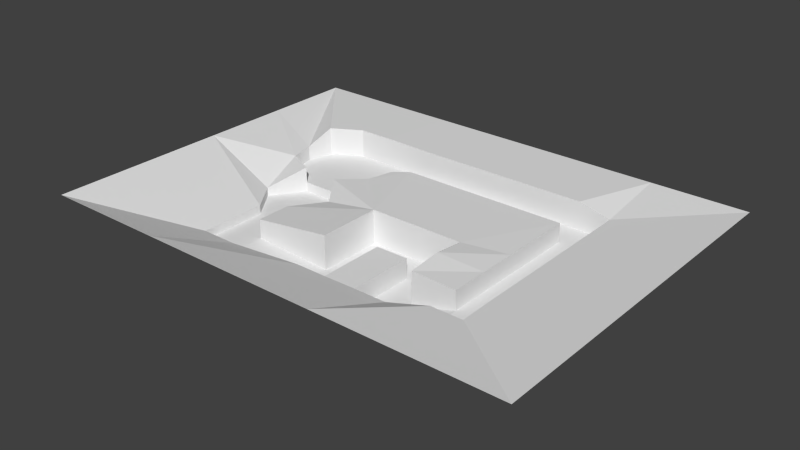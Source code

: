# Source: lvl02.blend  (saved by Blender 2.72.0; exported with 4.5.12 LTS)
import bpy
from mathutils import Matrix  # noqa: F401  (used for matrix-valued properties, if any)

bpy.ops.wm.read_factory_settings(use_empty=True)
scene = bpy.context.scene
scene.name = 'Scene'

# ---- collections
col_collection_1 = bpy.data.collections.new('Collection 1'); scene.collection.children.link(col_collection_1)

# ---- materials (node trees are filled in below, after node groups)
mat_floor01 = bpy.data.materials.new('floor01')
mat_floor01.alpha_threshold = 0.0
mat_floor01.use_transparent_shadow = False
mat_floor01.roughness = 0.5
mat_wall = bpy.data.materials.new('wall')
mat_wall.alpha_threshold = 0.0
mat_wall.use_transparent_shadow = False
mat_wall.roughness = 0.5
mat_void = bpy.data.materials.new('void')
mat_void.alpha_threshold = 0.0
mat_void.use_transparent_shadow = False
mat_void.roughness = 0.5

# ---- material node trees

# ---- world
world_world = bpy.data.worlds.new('World'); scene.world = world_world
world_world.color = (0.05088, 0.05088, 0.05088)
world_world.use_sun_shadow = False
world_world.sun_shadow_jitter_overblur = 0.0
world_world.cycles.sampling_method = 'MANUAL'
world_world.cycles.sample_map_resolution = 256

# ---- meshes
me_plane = bpy.data.meshes.new('Plane')
me_plane.from_pydata([(0.04328, -48.94, -10.95), (0.04328, -69.06, -10.95), (-30.92, -69.06, -10.95), (-30.92, -48.94, -10.95), (78.31, -48.94, -10.95), (78.31, -69.06, -10.95), (-30.92, -69.06, 1.271), (-30.92, -48.94, 7.335), (0.04328, -48.94, 7.335), (0.04328, -69.06, 1.271), (78.31, -48.94, 7.335), (78.31, -69.06, 1.271), (-88.8, -0.1929, 7.699), (-158.1, -0.1929, 7.699), (78.31, -166.5, 1.271), (98.67, -48.94, -10.95), (98.67, -69.06, -10.95), (78.31, -166.3, -10.95), (98.67, -166.3, -10.95), (78.31, -187.5, -10.95), (98.67, -187.5, -10.95), (49.21, -166.3, -20.01), (49.21, -187.5, -20.01), (28.01, -166.3, -20.01), (28.01, -187.5, -20.01), (49.21, -144.7, -20.01), (28.01, -144.7, -20.01), (49.21, -124.8, -20.01), (28.01, -124.8, -20.01), (6.805, -144.7, -20.01), (6.805, -124.8, -20.01), (-13.15, -144.7, -20.01), (-13.15, -124.8, -20.01), (6.805, -166.3, -20.01), (-13.15, -166.3, -20.01), (6.805, -187.9, -20.01), (-13.15, -187.9, -20.01), (-65.11, -166.3, -17.29), (-65.11, -187.9, -17.29), (-88.8, -166.3, -17.29), (-88.8, -187.9, -17.29), (-65.11, -143.9, -17.29), (-88.8, -143.9, -17.29), (-65.11, -102.7, -10.95), (-88.8, -102.7, -10.95), (-103.5, -123.3, -17.29), (-50.37, -123.3, -17.29), (-65.11, -48.69, -10.95), (-88.8, -48.69, -10.95), (-112.6, -75.71, -10.95), (-41.28, -75.71, -10.95), (-46.23, -59.7, -10.95), (-107.7, -59.7, -10.95), (-108.9, -92.13, -10.95), (-45.06, -92.13, -10.95), (-65.11, -102.7, -17.29), (-88.8, -102.7, -17.29), (49.21, -166.3, 1.947), (49.21, -144.7, 3.968), (49.21, -124.8, 1.947), (28.01, -124.8, 1.947), (6.805, -124.8, 1.947), (-13.15, -144.7, 1.947), (-13.15, -124.8, 1.947), (-13.15, -166.3, 1.947), (-41.28, -75.71, 0.7478), (-45.06, -92.13, 0.7478), (-65.11, -102.7, -1.851), (-65.11, -166.3, -5.025), (-65.11, -143.9, -5.025), (-50.37, -123.3, -5.025), (78.31, -187.5, 1.841), (98.67, -187.5, 1.841), (49.21, -187.5, -7.22), (28.01, -166.3, -7.22), (28.01, -187.5, -7.22), (28.01, -144.7, -7.22), (6.805, -144.7, -7.22), (6.805, -166.3, -7.22), (6.805, -187.9, -7.22), (-13.15, -187.9, -7.22), (-65.11, -187.9, -11.82), (-88.8, -166.3, -11.82), (-88.8, -187.9, -11.82), (-88.8, -143.9, -11.82), (-103.5, -123.3, -11.82), (-65.11, -48.69, 7.699), (-88.8, -48.69, 7.699), (-112.6, -75.71, -1.624), (-107.7, -59.7, 7.699), (98.67, -69.06, 2.226), (-88.8, -102.7, -0.6055), (-30.92, -48.94, -1.806), (0.04328, -48.94, -1.806), (78.31, -48.94, -1.806), (-108.9, -92.13, -1.624), (98.67, -48.94, 2.226), (-107.7, -59.7, -1.624), (-88.8, -48.69, -1.624), (-65.11, -48.69, -1.624), (98.67, -166.3, 2.226), (78.31, -117.8, 1.271), (98.67, -117.7, -10.95), (78.31, -117.7, -10.95), (98.67, -117.7, 2.226), (78.31, -142.1, 1.271), (78.31, -142.0, -10.95), (98.67, -142.0, -10.95), (98.67, -142.0, 2.226), (48.01, -48.94, 7.335), (48.01, -69.06, -10.95), (48.01, -69.06, 1.271), (48.01, -48.94, -10.95), (48.01, -48.94, -1.806), (24.02, -48.94, 7.335), (-158.1, -235.4, 7.699), (24.02, -48.94, -10.95), (24.02, -48.94, -1.806), (24.02, -69.06, -10.95), (24.02, -69.06, 1.271), (159.8, -235.4, 7.699), (159.8, -0.1929, 7.699), (0.8372, -235.4, 7.699), (-78.62, -235.4, 7.699), (80.3, -235.4, 7.699), (40.57, -235.4, 7.699), (20.7, -235.4, 7.699), (35.48, -0.1929, 7.699), (-26.66, -0.1929, 7.699), (-57.73, -0.1929, 7.699), (4.406, -0.1929, 7.699), (97.62, -0.1929, 7.699), (66.55, -0.1929, 7.699), (159.8, -117.8, 7.699), (159.8, -59.0, 7.699), (159.8, -176.6, 7.699), (159.8, -147.2, 7.699), (-158.1, -117.8, 7.699), (-158.1, -176.6, 7.699), (-158.1, -147.2, 7.699), (-158.1, -59.0, 7.699), (-158.1, -88.41, 7.699)], [], [(107, 106, 17, 18), (1, 0, 3, 2), (119, 61, 60), (118, 1, 9, 119), (103, 5, 11, 101), (113, 94, 10, 109), (11, 111, 59, 101), (4, 5, 16, 15), (60, 59, 111, 119), (1, 2, 6, 9), (92, 93, 8, 7), (112, 110, 5, 4), (14, 57, 21, 17), (18, 17, 19, 20), (19, 17, 21, 22), (22, 21, 23, 24), (23, 21, 25, 26), (26, 25, 27, 28), (26, 28, 30, 29), (29, 30, 32, 31), (29, 31, 34, 33), (33, 34, 36, 35), (36, 34, 37, 38), (38, 37, 39, 40), (39, 37, 41, 42), (42, 41, 46, 45), (52, 51, 47, 48), (53, 54, 50, 49), (49, 50, 51, 52), (44, 43, 54, 53), (50, 2, 51), (2, 3, 51), (51, 3, 47), (43, 44, 56, 55), (45, 46, 55, 56), (34, 31, 62, 64), (32, 30, 61, 63), (31, 32, 63, 62), (30, 28, 60, 61), (27, 25, 58, 59), (28, 27, 59, 60), (25, 21, 57, 58), (50, 54, 66, 65), (2, 50, 65, 6), (67, 66, 54, 43), (46, 41, 69, 70), (41, 37, 68, 69), (55, 46, 70, 43), (67, 43, 70), (37, 34, 64, 68), (42, 45, 85, 84), (39, 42, 84, 82), (38, 40, 83, 81), (40, 39, 82, 83), (36, 38, 81, 80), (33, 35, 79, 78), (35, 36, 80, 79), (29, 33, 78, 77), (26, 29, 77, 76), (23, 26, 76, 74), (22, 24, 75, 73), (24, 23, 74, 75), (19, 22, 73, 71), (20, 19, 71, 72), (44, 85, 45, 56), (88, 97, 89), (97, 98, 87, 89), (18, 20, 72, 100), (98, 99, 86, 87), (92, 99, 47, 3), (112, 4, 94, 113), (3, 0, 93, 92), (15, 16, 90, 96), (52, 48, 98, 97), (107, 18, 100, 108), (48, 47, 99, 98), (7, 86, 99, 92), (44, 53, 95, 91), (85, 44, 91), (53, 49, 88, 95), (49, 52, 97, 88), (15, 96, 94, 4), (10, 94, 96), (68, 64, 69), (64, 62, 69), (63, 70, 69, 62), (67, 70, 63, 66), (9, 6, 63), (65, 66, 6), (63, 6, 66), (16, 5, 103, 102), (106, 103, 101, 105), (16, 102, 104, 90), (102, 103, 106, 107), (102, 107, 108, 104), (17, 106, 105, 14), (105, 58, 57, 14), (58, 105, 101, 59), (5, 110, 111, 11), (117, 113, 109, 114), (116, 118, 110, 112), (116, 112, 113, 117), (9, 63, 61), (110, 118, 119, 111), (93, 117, 114, 8), (0, 1, 118, 116), (0, 116, 117, 93), (61, 119, 9), (13, 89, 87, 12), (81, 83, 115, 123), (80, 81, 123, 122), (72, 71, 124, 120), (71, 73, 125, 124), (79, 80, 122, 126), (73, 75, 126, 125), (126, 75, 79), (74, 78, 79, 75), (76, 77, 78, 74), (96, 121, 131, 10), (10, 131, 132, 109), (109, 132, 127, 114), (114, 127, 130, 8), (8, 130, 128, 7), (7, 128, 129, 86), (86, 129, 12, 87), (100, 72, 120, 135), (108, 100, 135, 136), (104, 108, 136, 133), (90, 104, 133, 134), (96, 90, 134, 121), (83, 82, 138, 115), (82, 84, 139, 138), (84, 85, 137, 139), (91, 95, 85), (137, 85, 95, 141), (95, 88, 140, 141), (88, 89, 13, 140)])
me_plane.polygons.foreach_set('material_index', [0, 0, 0, 1, 0, 1, 0, 0, 0, 1, 1, 0, 0, 0, 0, 0, 0, 0, 0, 0, 0, 0, 0, 0, 0, 0, 0, 0, 0, 0, 0, 0, 0, 0, 0, 0, 0, 0, 0, 0, 0, 0, 0, 0, 0, 0, 0, 0, 0, 0, 0, 0, 0, 0, 0, 0, 0, 0, 0, 0, 0, 0, 0, 0, 0, 0, 0, 0, 0, 0, 1, 1, 0, 0, 0, 0, 0, 0, 0, 0, 0, 0, 0, 0, 0, 0, 0, 0, 0, 0, 0, 0, 0, 0, 0, 0, 0, 0, 1, 1, 0, 1, 0, 1, 1, 0, 1, 0, 0, 0, 0, 0, 0, 0, 0, 0, 0, 0, 0, 0, 0, 0, 0, 0, 0, 0, 0, 0, 0, 0, 0, 0, 0, 0, 0, 0, 0])
_uv = me_plane.uv_layers.new(name='UVMap')
_uv.uv.foreach_set('vector', [6.09, 0.1005, 4.971, 0.1005, 4.971, -1.236, 6.09, -1.236, 0.6681, 4.111, 0.6681, 5.217, -1.034, 5.217, -1.034, 4.111, 0.0, 0.0, 0.0, 0.0, 3.378, -5.889, -7.033, 0.5332, -7.978, 0.5258, -7.974, 0.04416, -7.029, 0.05155, -2.976, 0.5649, -4.893, 0.5499, -4.889, 0.06828, -2.969, 0.0833, -4.987, 2.783, -3.793, 2.784, -3.793, 3.144, -4.987, 3.143, 0.0, 0.0, -4.472, 0.9746, 0.0, 0.0, 0.0, 0.0, 4.971, 5.217, 4.971, 4.111, 6.09, 4.111, 6.09, 5.217, 3.378, -5.889, -4.472, 0.9746, -4.164, 0.9746, 0.0, 0.0, -7.978, 0.5258, -9.199, 0.5162, -9.195, 0.03461, -7.974, 0.04416, -8.099, 2.781, -6.878, 2.782, -6.878, 3.142, -8.099, 3.141, 3.305, 5.217, 3.305, 4.111, 4.971, 4.111, 4.971, 5.217, -1.048, 0.09831, 0.09917, 0.09614, 0.08074, 0.9614, -1.058, 0.5799, 6.09, -1.236, 4.971, -1.236, 4.971, -2.402, 6.09, -2.402, 4.971, -2.402, 4.971, -1.236, 3.371, -1.236, 3.371, -2.402, 3.371, -2.402, 3.371, -1.236, 2.205, -1.236, 2.205, -2.402, 2.205, -1.236, 3.371, -1.236, 3.371, -0.04808, 2.205, -0.04808, 2.205, -0.04808, 3.371, -0.04808, 3.371, 1.049, 2.205, 1.049, 2.205, -0.04808, 2.205, 1.049, 1.04, 1.049, 1.04, -0.04808, 1.04, -0.04808, 1.04, 1.049, -0.05709, 1.049, -0.05709, -0.04808, 1.04, -0.04808, -0.05709, -0.04808, -0.05709, -1.236, 1.04, -1.236, 1.04, -1.236, -0.05709, -1.236, -0.05709, -2.425, 1.04, -2.425, -0.05709, -2.425, -0.05709, -1.236, -2.914, -1.236, -2.914, -2.425, -2.914, -2.425, -2.914, -1.236, -4.216, -1.236, -4.216, -2.425, -4.216, -1.236, -2.914, -1.236, -2.914, -0.002372, -4.216, -0.002372, -4.216, -0.002372, -2.914, -0.002372, -2.104, 1.129, -5.027, 1.129, -5.254, 4.625, -1.876, 4.625, -2.914, 5.231, -4.216, 5.231, -5.319, 2.843, -1.812, 2.843, -1.604, 3.746, -5.526, 3.746, -5.526, 3.746, -1.604, 3.746, -1.876, 4.625, -5.254, 4.625, -4.216, 2.26, -2.914, 2.26, -1.812, 2.843, -5.319, 2.843, -1.604, 3.746, -1.034, 4.111, -1.876, 4.625, -1.034, 4.111, -1.034, 5.217, -1.876, 4.625, -1.876, 4.625, -1.034, 5.217, -2.914, 5.231, -6.576, 3.696, -7.51, 3.696, -7.51, 3.157, -6.576, 3.157, -5.027, 1.129, -2.104, 1.129, -2.914, 2.26, -4.216, 2.26, 5.815, 1.084, 4.963, 1.065, 4.981, 0.2001, 5.833, 0.2183, 4.177, 1.049, 3.39, 1.032, 3.409, 0.1666, 4.195, 0.1834, 4.963, 1.065, 4.177, 1.049, 4.195, 0.1834, 4.981, 0.2001, 3.39, 1.032, 2.555, 1.014, 2.573, 0.1488, 3.409, 0.1666, 1.719, 0.9963, 0.9327, 0.9795, 0.9528, 0.03463, 1.737, 0.131, 2.555, 1.014, 1.719, 0.9963, 1.737, 0.131, 2.573, 0.1488, 0.9327, 0.9795, 0.08074, 0.9614, 0.09917, 0.09614, 0.9528, 0.03463, -9.684, 0.5124, -10.35, 0.5072, -10.34, 0.04624, -9.68, 0.05144, -9.199, 0.5162, -9.684, 0.5124, -9.68, 0.05144, -9.195, 0.03461, -11.24, 0.1417, -10.34, 0.04624, -10.35, 0.5072, -11.24, 0.5002, 9.741, 1.349, 8.744, 1.327, 8.76, 0.5555, 9.757, 0.5768, 8.744, 1.327, 7.859, 1.308, 7.875, 0.5367, 8.76, 0.5555, 10.74, 1.37, 9.741, 1.349, 9.757, 0.5768, 10.75, 0.8314, 10.76, 0.473, 10.75, 0.8314, 9.757, 0.5768, 7.859, 1.308, 5.815, 1.084, 5.833, 0.2183, 7.875, 0.5367, -9.505, 3.157, -8.507, 3.157, -8.507, 3.662, -9.505, 3.662, -10.39, 3.157, -9.505, 3.157, -9.505, 3.662, -10.39, 3.662, -10.31, 2.415, -11.24, 2.415, -11.24, 1.911, -10.31, 1.911, -11.24, 3.157, -10.39, 3.157, -10.39, 3.662, -11.24, 3.662, -8.26, 2.234, -10.31, 2.415, -10.31, 1.911, -8.26, 1.73, -6.621, 2.234, -7.473, 2.234, -7.473, 1.73, -6.621, 1.73, -7.473, 2.234, -8.26, 2.234, -8.26, 1.73, -7.473, 1.73, -5.769, 2.234, -6.621, 2.234, -6.621, 1.73, -5.769, 1.73, -4.933, 2.234, -5.769, 2.234, -5.769, 1.73, -4.933, 1.73, -4.081, 2.234, -4.933, 2.234, -4.933, 1.73, -4.081, 1.73, -2.41, 2.234, -3.245, 2.234, -3.245, 1.73, -2.41, 1.73, -3.245, 2.234, -4.081, 2.234, -4.081, 1.73, -3.245, 1.73, -1.262, 1.877, -2.41, 2.234, -2.41, 1.73, -1.262, 1.373, -0.4595, 1.877, -1.262, 1.877, -1.262, 1.373, -0.4595, 1.373, -7.51, 3.696, -8.507, 3.662, -8.507, 3.157, -7.51, 3.157, -5.951, 4.063, -5.291, 4.063, -5.291, 4.431, -11.24, 2.786, -10.38, 2.786, -10.38, 3.154, -11.24, 3.153, 1.638, 2.427, 2.474, 2.428, 2.474, 2.932, 1.638, 2.946, -10.38, 2.786, -9.446, 2.787, -9.446, 3.155, -10.38, 3.154, -8.099, 2.781, -9.446, 2.787, -9.446, 2.419, -8.098, 2.42, -4.987, 2.423, -3.792, 2.423, -3.793, 2.784, -4.987, 2.783, -8.098, 2.42, -6.878, 2.421, -6.878, 2.782, -8.099, 2.781, -2.989, 2.424, -2.196, 2.424, -2.197, 2.944, -2.99, 2.943, -11.24, 2.418, -10.38, 2.419, -10.38, 2.786, -11.24, 2.786, 0.6796, 2.426, 1.638, 2.427, 1.638, 2.946, 0.6792, 2.946, -10.38, 2.419, -9.446, 2.419, -9.446, 2.787, -10.38, 2.786, -8.099, 3.141, -9.446, 3.155, -9.446, 2.787, -8.099, 2.781, -7.51, 3.696, -6.616, 3.696, -6.616, 4.063, -7.51, 4.104, -8.507, 3.662, -7.51, 3.696, -7.51, 4.104, -6.616, 3.696, -5.951, 3.696, -5.951, 4.063, -6.616, 4.063, -5.951, 3.696, -5.291, 3.696, -5.291, 4.063, -5.951, 4.063, -2.989, 2.424, -2.99, 2.943, -3.793, 2.784, -3.792, 2.423, -3.793, 3.144, -3.793, 2.784, -2.99, 2.943, 3.378, -5.889, 0.0, 0.0, 3.378, -5.889, 0.0, 0.0, 3.378, -5.889, 0.0, 0.0, 0.0, 0.0, 3.378, -5.889, 3.378, -5.889, 3.378, -5.889, 0.0, 0.0, 0.0, 0.0, 0.0, 0.0, 0.0, 0.0, 6.04, 0.9747, 0.0, 0.0, 0.0, 0.0, -1.604, 3.746, -1.812, 2.843, -1.034, 4.111, 0.0, 0.0, 3.378, -5.889, 0.0, 0.0, 6.09, 4.111, 4.971, 4.111, 4.971, 1.437, 6.09, 1.437, -2.017, 0.5724, -2.976, 0.5649, -2.969, 0.0833, -2.008, 0.09081, -2.196, 2.424, -0.2791, 2.426, -0.2794, 2.945, -2.197, 2.944, 6.09, 1.437, 4.971, 1.437, 4.971, 0.1005, 6.09, 0.1005, -0.2791, 2.426, 0.6796, 2.426, 0.6792, 2.946, -0.2794, 2.945, -1.058, 0.5799, -2.017, 0.5724, -2.008, 0.09081, -1.048, 0.09831, 0.0, 0.0, 3.378, -5.889, 0.0, 0.0, 0.0, 0.0, 0.0, 0.0, 0.0, 0.0, 0.0, 0.0, 3.378, -5.889, -4.893, 0.5499, -6.087, 0.5406, -6.084, 0.05894, -4.889, 0.06828, -5.932, 2.782, -4.987, 2.783, -4.987, 3.143, -5.933, 3.143, 1.987, 5.217, 1.987, 4.111, 3.305, 4.111, 3.305, 5.217, -5.932, 2.422, -4.987, 2.423, -4.987, 2.783, -5.932, 2.782, 0.0, 0.0, 3.378, -5.889, 0.0, 0.0, -6.087, 0.5406, -7.033, 0.5332, -7.029, 0.05155, -6.084, 0.05894, -6.878, 2.782, -5.932, 2.782, -5.933, 3.143, -6.878, 3.142, 0.6681, 5.217, 0.6681, 4.111, 1.987, 4.111, 1.987, 5.217, -6.878, 2.421, -5.932, 2.422, -5.932, 2.782, -6.878, 2.782, 0.0, 0.0, -3.855, 0.9746, 0.0, 0.0, 0.0, 0.0, 3.378, -5.889, 0.0, 0.0, 0.0, 0.0, 0.0, 0.0, 3.378, -5.889, 0.0, 0.0, 0.0, 0.0, 0.0, 0.0, 3.378, -5.889, 0.0, 0.0, 0.0, 0.0, 0.0, 0.0, 3.378, -5.889, 0.0, 0.0, 0.0, 0.0, 3.378, -5.889, 3.378, -5.889, 0.0, 0.0, 0.0, 0.0, 0.0, 0.0, 3.378, -5.889, 0.0, 0.0, 0.0, 0.0, 3.378, -5.889, 3.378, -5.889, 0.0, 0.0, 0.0, 0.0, 3.378, -5.889, 0.0, 0.0, 0.0, 0.0, 0.0, 0.0, 3.378, -5.889, 0.0, 0.0, 3.378, -5.889, 3.378, -5.889, 3.378, -5.889, 0.0, 0.0, 3.378, -5.889, 0.0, 0.0, 0.0, 0.0, 0.0, 0.0, 0.0, 0.0, 0.0, 0.0, 0.0, 0.0, 0.0, 0.0, -6.308, 0.9746, 0.0, 0.0, 0.0, 0.0, 0.0, 0.0, -6.925, 0.9746, 0.0, 0.0, 0.0, 0.0, 0.0, 0.0, -7.234, 0.9746, 0.0, 0.0, 0.0, 0.0, 0.0, 0.0, 8.5, 0.9747, 0.0, 0.0, 0.0, 0.0, 0.0, 0.0, 0.0, 0.0, 0.0, 0.0, 0.0, 0.0, 0.0, 0.0, 3.378, -5.889, 0.0, 0.0, 3.378, -5.889, 0.0, 0.0, 0.0, 0.0, 0.0, 0.0, 3.378, -5.889, 0.0, 0.0, 0.0, 0.0, 0.0, 0.0, 3.378, -5.889, 0.0, 0.0, 0.0, 0.0, 0.0, 0.0, 3.378, -5.889, 0.0, 0.0, 0.0, 0.0, 0.0, 0.0, 3.378, -5.889, 0.0, 0.0, 0.0, 0.0, 3.378, -5.889, 3.378, -5.889, 0.0, 0.0, 0.0, 0.0, 3.378, -5.889, 3.378, -5.889, 0.0, 0.0, 0.0, 0.0, 3.378, -5.889, 3.378, -5.889, 0.0, 0.0, 0.0, 0.0, 0.0, 0.0, 0.0, 0.0, 0.0, 0.0, 3.378, -5.889, 0.0, 0.0, 0.0, 0.0, 0.0, 0.0, 0.0, 0.0, 3.378, -5.889, 0.0, 0.0, 0.0, 0.0, 3.378, -5.889, 3.378, -5.889, 0.0, 0.0, 0.0, 0.0])
me_plane.materials.append(mat_floor01)
me_plane.materials.append(mat_wall)
me_plane.materials.append(mat_void)
me_plane.use_remesh_preserve_volume = False
me_plane.use_remesh_preserve_attributes = False
me_plane.use_mirror_vertex_groups = False
me_plane.update()

# ---- objects
ob_plane = bpy.data.objects.new('Plane', me_plane)

# ---- transforms, parenting, visibility, modifiers, constraints
ob_plane.location = (0.0, 0.0, 0.0)
ob_plane.lineart.crease_threshold = 0.0

# ---- collection membership
col_collection_1.objects.link(ob_plane)

# ---- scene / render settings (as saved in the file)
scene.frame_start = 1; scene.frame_end = 250; scene.frame_set(1)
scene.render.engine = 'BLENDER_EEVEE_NEXT'
scene.render.resolution_percentage = 50
scene.render.dither_intensity = 0.0
scene.cycles.use_denoising = False
scene.cycles.samples = 10
scene.cycles.sampling_pattern = 'TABULATED_SOBOL'
scene.cycles.light_sampling_threshold = 0.0
scene.cycles.use_adaptive_sampling = False
scene.cycles.use_light_tree = False
scene.cycles.blur_glossy = 0.0
scene.cycles.pixel_filter_type = 'GAUSSIAN'
scene.cycles.sample_clamp_indirect = 0.0
scene.view_settings.view_transform = 'Standard'
bpy.context.view_layer.update()

# ---- added for rendering (the .blend has no active camera and no usable light): camera, sun
cam_auto = bpy.data.cameras.new('AutoCamera')
cam_auto.lens = 50.0
cam_auto.sensor_width = 36.0
cam_auto.clip_end = 6436.52
ob_auto_camera = bpy.data.objects.new('AutoCamera', cam_auto)
scene.collection.objects.link(ob_auto_camera)
ob_auto_camera.location = (367.592, -557.919, 287.25)
ob_auto_camera.rotation_euler = (1.09748, -7.21219e-08, 0.694738)
scene.camera = ob_auto_camera
light_auto_sun = bpy.data.lights.new('AutoSun', 'SUN')
light_auto_sun.energy = 3.0
light_auto_sun.angle = 0.0523599
ob_auto_sun = bpy.data.objects.new('AutoSun', light_auto_sun)
scene.collection.objects.link(ob_auto_sun)
ob_auto_sun.rotation_euler = (0.872665, 0.174533, 0.523599)
bpy.context.view_layer.update()
